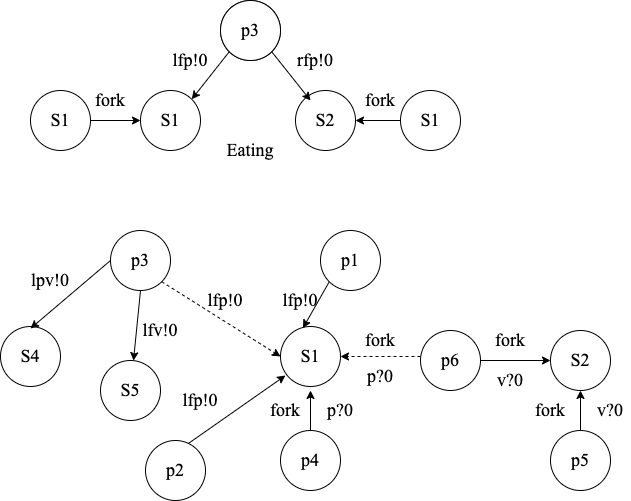

The diagram above was exported from draw.io. Its source (the exported page's mxGraphModel, read from the mxfile embedded in the PNG):
<mxGraphModel dx="946" dy="469" grid="1" gridSize="10" guides="1" tooltips="1" connect="1" arrows="1" fold="1" page="1" pageScale="1" pageWidth="850" pageHeight="1100" math="0" shadow="0">
  <root>
    <mxCell id="0" />
    <mxCell id="1" parent="0" />
    <mxCell id="2" value="" style="ellipse;whiteSpace=wrap;html=1;aspect=fixed;fontFamily=Times New Roman;fontSize=18;" vertex="1" parent="1">
      <mxGeometry x="320" y="50" width="60" height="60" as="geometry" />
    </mxCell>
    <mxCell id="3" value="p3" style="ellipse;whiteSpace=wrap;html=1;aspect=fixed;fontFamily=Times New Roman;fontSize=18;" vertex="1" parent="1">
      <mxGeometry x="320" y="50" width="60" height="60" as="geometry" />
    </mxCell>
    <mxCell id="4" value="S1" style="ellipse;whiteSpace=wrap;html=1;aspect=fixed;fontFamily=Times New Roman;fontSize=18;" vertex="1" parent="1">
      <mxGeometry x="240" y="140" width="60" height="60" as="geometry" />
    </mxCell>
    <mxCell id="5" value="S2" style="ellipse;whiteSpace=wrap;html=1;aspect=fixed;fontFamily=Times New Roman;fontSize=18;" vertex="1" parent="1">
      <mxGeometry x="395" y="140" width="60" height="60" as="geometry" />
    </mxCell>
    <mxCell id="6" value="" style="endArrow=classic;html=1;fontFamily=Times New Roman;fontSize=18;exitX=1;exitY=1;exitDx=0;exitDy=0;" edge="1" source="3" parent="1">
      <mxGeometry width="50" height="50" relative="1" as="geometry">
        <mxPoint x="400" y="150" as="sourcePoint" />
        <mxPoint x="410" y="150" as="targetPoint" />
      </mxGeometry>
    </mxCell>
    <mxCell id="7" value="" style="endArrow=classic;html=1;fontFamily=Times New Roman;fontSize=18;exitX=0;exitY=1;exitDx=0;exitDy=0;entryX=1;entryY=0;entryDx=0;entryDy=0;" edge="1" source="3" target="4" parent="1">
      <mxGeometry width="50" height="50" relative="1" as="geometry">
        <mxPoint x="381.21320343559637" y="111.21320343559637" as="sourcePoint" />
        <mxPoint x="420" y="160" as="targetPoint" />
      </mxGeometry>
    </mxCell>
    <mxCell id="8" value="S1" style="ellipse;whiteSpace=wrap;html=1;aspect=fixed;fontFamily=Times New Roman;fontSize=18;" vertex="1" parent="1">
      <mxGeometry x="130" y="140" width="60" height="60" as="geometry" />
    </mxCell>
    <mxCell id="9" value="S1" style="ellipse;whiteSpace=wrap;html=1;aspect=fixed;fontFamily=Times New Roman;fontSize=18;" vertex="1" parent="1">
      <mxGeometry x="500" y="140" width="60" height="60" as="geometry" />
    </mxCell>
    <mxCell id="10" value="" style="endArrow=classic;html=1;fontFamily=Times New Roman;fontSize=18;" edge="1" source="8" parent="1">
      <mxGeometry width="50" height="50" relative="1" as="geometry">
        <mxPoint x="190" y="220" as="sourcePoint" />
        <mxPoint x="240" y="170" as="targetPoint" />
      </mxGeometry>
    </mxCell>
    <mxCell id="11" value="" style="endArrow=classic;html=1;fontFamily=Times New Roman;fontSize=18;exitX=0;exitY=0.5;exitDx=0;exitDy=0;entryX=1;entryY=0.5;entryDx=0;entryDy=0;" edge="1" source="9" target="5" parent="1">
      <mxGeometry width="50" height="50" relative="1" as="geometry">
        <mxPoint x="450" y="200" as="sourcePoint" />
        <mxPoint x="500" y="150" as="targetPoint" />
      </mxGeometry>
    </mxCell>
    <mxCell id="12" value="rfp!0" style="text;html=1;strokeColor=none;fillColor=none;align=center;verticalAlign=middle;whiteSpace=wrap;rounded=0;fontFamily=Times New Roman;fontSize=18;" vertex="1" parent="1">
      <mxGeometry x="395" y="100" width="40" height="20" as="geometry" />
    </mxCell>
    <mxCell id="13" value="lfp!0" style="text;html=1;strokeColor=none;fillColor=none;align=center;verticalAlign=middle;whiteSpace=wrap;rounded=0;fontFamily=Times New Roman;fontSize=18;" vertex="1" parent="1">
      <mxGeometry x="270" y="100" width="40" height="20" as="geometry" />
    </mxCell>
    <mxCell id="14" value="fork" style="text;html=1;strokeColor=none;fillColor=none;align=center;verticalAlign=middle;whiteSpace=wrap;rounded=0;fontFamily=Times New Roman;fontSize=18;" vertex="1" parent="1">
      <mxGeometry x="190" y="140" width="40" height="20" as="geometry" />
    </mxCell>
    <mxCell id="15" value="fork" style="text;html=1;strokeColor=none;fillColor=none;align=center;verticalAlign=middle;whiteSpace=wrap;rounded=0;fontFamily=Times New Roman;fontSize=18;" vertex="1" parent="1">
      <mxGeometry x="460" y="140" width="40" height="20" as="geometry" />
    </mxCell>
    <mxCell id="16" value="Eating" style="text;html=1;strokeColor=none;fillColor=none;align=center;verticalAlign=middle;whiteSpace=wrap;rounded=0;fontFamily=Times New Roman;fontSize=18;" vertex="1" parent="1">
      <mxGeometry x="330" y="190" width="40" height="20" as="geometry" />
    </mxCell>
    <mxCell id="17" value="p3" style="ellipse;whiteSpace=wrap;html=1;aspect=fixed;fontFamily=Times New Roman;fontSize=18;" vertex="1" parent="1">
      <mxGeometry x="210" y="280" width="60" height="60" as="geometry" />
    </mxCell>
    <mxCell id="18" value="p1" style="ellipse;whiteSpace=wrap;html=1;aspect=fixed;fontFamily=Times New Roman;fontSize=18;" vertex="1" parent="1">
      <mxGeometry x="420" y="280" width="60" height="60" as="geometry" />
    </mxCell>
    <mxCell id="19" value="S4" style="ellipse;whiteSpace=wrap;html=1;aspect=fixed;fontFamily=Times New Roman;fontSize=18;" vertex="1" parent="1">
      <mxGeometry x="100" y="376" width="60" height="60" as="geometry" />
    </mxCell>
    <mxCell id="20" value="" style="endArrow=classic;html=1;fontFamily=Times New Roman;fontSize=18;exitX=0;exitY=0.5;exitDx=0;exitDy=0;" edge="1" source="17" parent="1">
      <mxGeometry width="50" height="50" relative="1" as="geometry">
        <mxPoint x="219.9967965644036" y="330.00320343559633" as="sourcePoint" />
        <mxPoint x="130" y="378" as="targetPoint" />
      </mxGeometry>
    </mxCell>
    <mxCell id="21" value="lpv!0" style="text;html=1;strokeColor=none;fillColor=none;align=center;verticalAlign=middle;whiteSpace=wrap;rounded=0;fontFamily=Times New Roman;fontSize=18;" vertex="1" parent="1">
      <mxGeometry x="130" y="320" width="40" height="20" as="geometry" />
    </mxCell>
    <mxCell id="22" value="S1" style="ellipse;whiteSpace=wrap;html=1;aspect=fixed;fontFamily=Times New Roman;fontSize=18;" vertex="1" parent="1">
      <mxGeometry x="380" y="376" width="60" height="60" as="geometry" />
    </mxCell>
    <mxCell id="23" value="" style="endArrow=classic;html=1;fontFamily=Times New Roman;fontSize=18;exitX=0;exitY=1;exitDx=0;exitDy=0;entryX=1;entryY=0;entryDx=0;entryDy=0;" edge="1" source="18" parent="1">
      <mxGeometry width="50" height="50" relative="1" as="geometry">
        <mxPoint x="439.99679656440367" y="330.00320343559633" as="sourcePoint" />
        <mxPoint x="402.4232034355964" y="377.5767965644036" as="targetPoint" />
      </mxGeometry>
    </mxCell>
    <mxCell id="24" value="lfp!0" style="text;html=1;strokeColor=none;fillColor=none;align=center;verticalAlign=middle;whiteSpace=wrap;rounded=0;fontFamily=Times New Roman;fontSize=18;" vertex="1" parent="1">
      <mxGeometry x="380" y="340" width="40" height="20" as="geometry" />
    </mxCell>
    <mxCell id="25" value="" style="endArrow=classic;html=1;fontFamily=Times New Roman;fontSize=18;entryX=-0.05;entryY=0.317;entryDx=0;entryDy=0;entryPerimeter=0;strokeColor=none;" edge="1" target="22" parent="1">
      <mxGeometry width="50" height="50" relative="1" as="geometry">
        <mxPoint x="271" y="325" as="sourcePoint" />
        <mxPoint x="370" y="280" as="targetPoint" />
      </mxGeometry>
    </mxCell>
    <mxCell id="26" value="" style="endArrow=classic;html=1;dashed=1;fontFamily=Times New Roman;fontSize=18;exitX=1;exitY=1;exitDx=0;exitDy=0;entryX=0;entryY=0.5;entryDx=0;entryDy=0;" edge="1" source="17" target="22" parent="1">
      <mxGeometry width="50" height="50" relative="1" as="geometry">
        <mxPoint x="260" y="370" as="sourcePoint" />
        <mxPoint x="310" y="320" as="targetPoint" />
      </mxGeometry>
    </mxCell>
    <mxCell id="27" value="lfp!0" style="text;html=1;strokeColor=none;fillColor=none;align=center;verticalAlign=middle;whiteSpace=wrap;rounded=0;fontFamily=Times New Roman;fontSize=18;" vertex="1" parent="1">
      <mxGeometry x="305" y="340" width="40" height="20" as="geometry" />
    </mxCell>
    <mxCell id="28" value="" style="endArrow=classic;html=1;dashed=1;fontFamily=Times New Roman;fontSize=18;entryX=1;entryY=0.5;entryDx=0;entryDy=0;" edge="1" target="22" parent="1">
      <mxGeometry width="50" height="50" relative="1" as="geometry">
        <mxPoint x="520" y="406" as="sourcePoint" />
        <mxPoint x="390" y="416" as="targetPoint" />
      </mxGeometry>
    </mxCell>
    <mxCell id="29" value="p6" style="ellipse;whiteSpace=wrap;html=1;aspect=fixed;fontFamily=Times New Roman;fontSize=18;fontStyle=0" vertex="1" parent="1">
      <mxGeometry x="520" y="380" width="60" height="60" as="geometry" />
    </mxCell>
    <mxCell id="30" value="fork" style="text;html=1;strokeColor=none;fillColor=none;align=center;verticalAlign=middle;whiteSpace=wrap;rounded=0;fontFamily=Times New Roman;fontSize=18;" vertex="1" parent="1">
      <mxGeometry x="460" y="380" width="40" height="20" as="geometry" />
    </mxCell>
    <mxCell id="31" value="p?0" style="text;html=1;strokeColor=none;fillColor=none;align=center;verticalAlign=middle;whiteSpace=wrap;rounded=0;fontFamily=Times New Roman;fontSize=18;" vertex="1" parent="1">
      <mxGeometry x="460" y="416" width="40" height="20" as="geometry" />
    </mxCell>
    <mxCell id="32" value="p4" style="ellipse;whiteSpace=wrap;html=1;aspect=fixed;fontFamily=Times New Roman;fontSize=18;" vertex="1" parent="1">
      <mxGeometry x="380" y="480" width="60" height="60" as="geometry" />
    </mxCell>
    <mxCell id="33" value="" style="endArrow=classic;html=1;fontFamily=Times New Roman;fontSize=18;exitX=0.5;exitY=0;exitDx=0;exitDy=0;" edge="1" source="32" parent="1">
      <mxGeometry width="50" height="50" relative="1" as="geometry">
        <mxPoint x="390" y="490" as="sourcePoint" />
        <mxPoint x="410" y="440" as="targetPoint" />
      </mxGeometry>
    </mxCell>
    <mxCell id="34" value="p?0" style="text;html=1;strokeColor=none;fillColor=none;align=center;verticalAlign=middle;whiteSpace=wrap;rounded=0;fontFamily=Times New Roman;fontSize=18;" vertex="1" parent="1">
      <mxGeometry x="420" y="450" width="40" height="20" as="geometry" />
    </mxCell>
    <mxCell id="35" value="fork" style="text;html=1;strokeColor=none;fillColor=none;align=center;verticalAlign=middle;whiteSpace=wrap;rounded=0;fontFamily=Times New Roman;fontSize=18;" vertex="1" parent="1">
      <mxGeometry x="365" y="450" width="40" height="20" as="geometry" />
    </mxCell>
    <mxCell id="36" value="S2" style="ellipse;whiteSpace=wrap;html=1;aspect=fixed;fontFamily=Times New Roman;fontSize=18;" vertex="1" parent="1">
      <mxGeometry x="650" y="380" width="60" height="60" as="geometry" />
    </mxCell>
    <mxCell id="37" value="p5" style="ellipse;whiteSpace=wrap;html=1;aspect=fixed;fontFamily=Times New Roman;fontSize=18;" vertex="1" parent="1">
      <mxGeometry x="650" y="480" width="60" height="60" as="geometry" />
    </mxCell>
    <mxCell id="38" value="" style="endArrow=classic;html=1;fontFamily=Times New Roman;fontSize=18;exitX=1;exitY=0.5;exitDx=0;exitDy=0;entryX=0;entryY=0.5;entryDx=0;entryDy=0;" edge="1" source="29" target="36" parent="1">
      <mxGeometry width="50" height="50" relative="1" as="geometry">
        <mxPoint x="580" y="440" as="sourcePoint" />
        <mxPoint x="630" y="390" as="targetPoint" />
      </mxGeometry>
    </mxCell>
    <mxCell id="39" value="fork" style="text;html=1;strokeColor=none;fillColor=none;align=center;verticalAlign=middle;whiteSpace=wrap;rounded=0;fontFamily=Times New Roman;fontSize=18;" vertex="1" parent="1">
      <mxGeometry x="590" y="380" width="40" height="20" as="geometry" />
    </mxCell>
    <mxCell id="40" value="v?0" style="text;html=1;strokeColor=none;fillColor=none;align=center;verticalAlign=middle;whiteSpace=wrap;rounded=0;fontFamily=Times New Roman;fontSize=18;" vertex="1" parent="1">
      <mxGeometry x="590" y="420" width="40" height="20" as="geometry" />
    </mxCell>
    <mxCell id="41" value="" style="endArrow=classic;html=1;fontFamily=Times New Roman;fontSize=18;entryX=0.5;entryY=1;entryDx=0;entryDy=0;exitX=0.5;exitY=0;exitDx=0;exitDy=0;" edge="1" source="37" target="36" parent="1">
      <mxGeometry width="50" height="50" relative="1" as="geometry">
        <mxPoint x="650" y="490" as="sourcePoint" />
        <mxPoint x="700" y="440" as="targetPoint" />
      </mxGeometry>
    </mxCell>
    <mxCell id="42" value="fork" style="text;html=1;strokeColor=none;fillColor=none;align=center;verticalAlign=middle;whiteSpace=wrap;rounded=0;fontFamily=Times New Roman;fontSize=18;" vertex="1" parent="1">
      <mxGeometry x="630" y="450" width="40" height="20" as="geometry" />
    </mxCell>
    <mxCell id="43" value="v?0" style="text;html=1;strokeColor=none;fillColor=none;align=center;verticalAlign=middle;whiteSpace=wrap;rounded=0;fontFamily=Times New Roman;fontSize=18;" vertex="1" parent="1">
      <mxGeometry x="690" y="450" width="40" height="20" as="geometry" />
    </mxCell>
    <mxCell id="44" value="" style="endArrow=classic;html=1;fontFamily=Times New Roman;fontSize=18;" edge="1" parent="1">
      <mxGeometry width="50" height="50" relative="1" as="geometry">
        <mxPoint x="285" y="495" as="sourcePoint" />
        <mxPoint x="385" y="425" as="targetPoint" />
      </mxGeometry>
    </mxCell>
    <mxCell id="45" value="p2" style="ellipse;whiteSpace=wrap;html=1;aspect=fixed;fontFamily=Times New Roman;fontSize=18;" vertex="1" parent="1">
      <mxGeometry x="245" y="490" width="60" height="60" as="geometry" />
    </mxCell>
    <mxCell id="46" value="lfp!0" style="text;html=1;strokeColor=none;fillColor=none;align=center;verticalAlign=middle;whiteSpace=wrap;rounded=0;fontFamily=Times New Roman;fontSize=18;" vertex="1" parent="1">
      <mxGeometry x="280" y="440" width="40" height="20" as="geometry" />
    </mxCell>
    <mxCell id="47" value="S5" style="ellipse;whiteSpace=wrap;html=1;aspect=fixed;fontFamily=Times New Roman;fontSize=18;" vertex="1" parent="1">
      <mxGeometry x="200" y="410" width="60" height="60" as="geometry" />
    </mxCell>
    <mxCell id="48" value="" style="endArrow=classic;html=1;fontFamily=Times New Roman;fontSize=18;exitX=0.5;exitY=1;exitDx=0;exitDy=0;" edge="1" source="17" target="47" parent="1">
      <mxGeometry width="50" height="50" relative="1" as="geometry">
        <mxPoint x="230" y="390" as="sourcePoint" />
        <mxPoint x="280" y="340" as="targetPoint" />
      </mxGeometry>
    </mxCell>
    <mxCell id="49" value="lfv!0" style="text;html=1;strokeColor=none;fillColor=none;align=center;verticalAlign=middle;whiteSpace=wrap;rounded=0;fontFamily=Times New Roman;fontSize=18;" vertex="1" parent="1">
      <mxGeometry x="240" y="370" width="40" height="20" as="geometry" />
    </mxCell>
  </root>
</mxGraphModel>